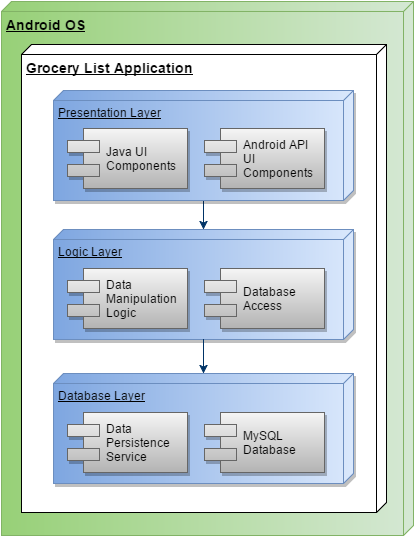

The diagram above was exported from draw.io. Its source (the exported page's mxGraphModel, read from the mxfile embedded in the PNG):
<mxGraphModel dx="810" dy="772" grid="0" gridSize="10" guides="1" tooltips="1" connect="1" arrows="1" fold="1" page="0" pageScale="1" pageWidth="1169" pageHeight="826" background="none" math="0" shadow="0">
  <root>
    <mxCell id="0" style=";html=1;" />
    <mxCell id="1" style=";html=1;" parent="0" />
    <mxCell id="3" value="Android OS" style="verticalAlign=top;align=left;spacingTop=8;spacingLeft=2;spacingRight=12;shape=cube;size=10;direction=south;fontStyle=5;fillColor=#d5e8d4;strokeColor=#82b366;strokeWidth=1;fontColor=#000000;fontSize=14;html=1;gradientColor=#97d077;" parent="1" vertex="1">
      <mxGeometry x="20" y="20" width="412" height="534" as="geometry" />
    </mxCell>
    <mxCell id="2971785e992d4c97-46" value="&lt;div style=&quot;text-align: left&quot;&gt;&lt;span&gt;Grocery List Application&lt;/span&gt;&lt;/div&gt;&lt;div style=&quot;text-align: left&quot;&gt;&lt;br&gt;&lt;/div&gt;" style="verticalAlign=top;align=left;spacingTop=8;spacingLeft=2;spacingRight=12;shape=cube;size=10;direction=south;fontStyle=5;fillColor=#ffffff;strokeColor=#000000;strokeWidth=1;fontColor=#000000;fontSize=14;html=1;gradientDirection=north;comic=0;shadow=0;rotation=0;flipH=0;" vertex="1" parent="1">
      <mxGeometry x="40" y="63" width="365" height="468" as="geometry" />
    </mxCell>
    <mxCell id="2971785e992d4c97-50" style="edgeStyle=orthogonalEdgeStyle;rounded=1;html=1;entryX=0;entryY=0.5;labelBackgroundColor=none;startArrow=none;startFill=0;startSize=6;endArrow=classic;endFill=1;endSize=6;jettySize=auto;orthogonalLoop=1;strokeColor=#003366;fontSize=12;fontColor=#000000;" edge="1" parent="1" source="2971785e992d4c97-47" target="2971785e992d4c97-48">
      <mxGeometry relative="1" as="geometry" />
    </mxCell>
    <mxCell id="2971785e992d4c97-47" value="Presentation Layer" style="verticalAlign=top;align=left;spacingTop=8;spacingLeft=2;spacingRight=12;shape=cube;size=10;direction=south;fontStyle=4;html=1;rounded=0;shadow=1;glass=0;comic=0;labelBackgroundColor=none;strokeColor=#6c8ebf;fillColor=#dae8fc;gradientColor=#7ea6e0;fontSize=12;fontColor=#000000;" vertex="1" parent="1">
      <mxGeometry x="72" y="109" width="300" height="110" as="geometry" />
    </mxCell>
    <mxCell id="2971785e992d4c97-48" value="Logic Layer" style="verticalAlign=top;align=left;spacingTop=8;spacingLeft=2;spacingRight=12;shape=cube;size=10;direction=south;fontStyle=4;html=1;rounded=0;shadow=1;glass=0;comic=0;labelBackgroundColor=none;strokeColor=#6c8ebf;fillColor=#dae8fc;gradientColor=#7ea6e0;fontSize=12;fontColor=#000000;" vertex="1" parent="1">
      <mxGeometry x="72" y="248" width="300" height="110" as="geometry" />
    </mxCell>
    <mxCell id="2971785e992d4c97-53" value="" style="edgeStyle=orthogonalEdgeStyle;rounded=1;html=1;labelBackgroundColor=none;startArrow=classic;startFill=1;startSize=6;endArrow=none;endFill=0;endSize=6;jettySize=auto;orthogonalLoop=1;strokeColor=#003366;fontSize=12;fontColor=#000000;" edge="1" parent="1" source="2971785e992d4c97-49" target="2971785e992d4c97-48">
      <mxGeometry relative="1" as="geometry" />
    </mxCell>
    <mxCell id="2971785e992d4c97-49" value="Database Layer" style="verticalAlign=top;align=left;spacingTop=8;spacingLeft=2;spacingRight=12;shape=cube;size=10;direction=south;fontStyle=4;html=1;rounded=0;shadow=1;glass=0;comic=0;labelBackgroundColor=none;strokeColor=#6c8ebf;fillColor=#dae8fc;gradientColor=#7ea6e0;fontSize=12;fontColor=#000000;" vertex="1" parent="1">
      <mxGeometry x="72" y="392" width="300" height="110" as="geometry" />
    </mxCell>
    <mxCell id="2971785e992d4c97-54" value="MySQL&lt;div&gt;Database&lt;/div&gt;" style="shape=component;align=left;spacingLeft=36;rounded=0;shadow=1;glass=0;comic=0;labelBackgroundColor=none;strokeColor=#666666;fillColor=#f5f5f5;gradientColor=#b3b3b3;fontSize=12;fontColor=#000000;html=1;" vertex="1" parent="1">
      <mxGeometry x="223" y="431" width="120" height="60" as="geometry" />
    </mxCell>
    <mxCell id="2971785e992d4c97-55" value="Database&lt;div&gt;Access&lt;/div&gt;" style="shape=component;align=left;spacingLeft=36;rounded=0;shadow=1;glass=0;comic=0;labelBackgroundColor=none;strokeColor=#666666;fillColor=#f5f5f5;gradientColor=#b3b3b3;fontSize=12;fontColor=#000000;html=1;" vertex="1" parent="1">
      <mxGeometry x="223" y="287" width="120" height="60" as="geometry" />
    </mxCell>
    <mxCell id="2971785e992d4c97-56" value="Data&lt;div&gt;Persistence&lt;/div&gt;&lt;div&gt;Service&lt;/div&gt;" style="shape=component;align=left;spacingLeft=36;rounded=0;shadow=1;glass=0;comic=0;labelBackgroundColor=none;strokeColor=#666666;fillColor=#f5f5f5;gradientColor=#b3b3b3;fontSize=12;fontColor=#000000;html=1;" vertex="1" parent="1">
      <mxGeometry x="86" y="431" width="120" height="60" as="geometry" />
    </mxCell>
    <mxCell id="2971785e992d4c97-57" value="Android API&lt;div&gt;UI&lt;/div&gt;&lt;div&gt;Components&lt;/div&gt;" style="shape=component;align=left;spacingLeft=36;rounded=0;shadow=1;glass=0;comic=0;labelBackgroundColor=none;strokeColor=#666666;fillColor=#f5f5f5;gradientColor=#b3b3b3;fontSize=12;fontColor=#000000;html=1;" vertex="1" parent="1">
      <mxGeometry x="223" y="147" width="120" height="60" as="geometry" />
    </mxCell>
    <mxCell id="2971785e992d4c97-58" value="Java UI&lt;div&gt;Components&lt;/div&gt;" style="shape=component;align=left;spacingLeft=36;rounded=0;shadow=1;glass=0;comic=0;labelBackgroundColor=none;strokeColor=#666666;fillColor=#f5f5f5;gradientColor=#b3b3b3;fontSize=12;fontColor=#000000;html=1;" vertex="1" parent="1">
      <mxGeometry x="86" y="147" width="120" height="60" as="geometry" />
    </mxCell>
    <mxCell id="2971785e992d4c97-59" value="Data&lt;div&gt;Manipulation&lt;/div&gt;&lt;div&gt;Logic&lt;/div&gt;" style="shape=component;align=left;spacingLeft=36;rounded=0;shadow=1;glass=0;comic=0;labelBackgroundColor=none;strokeColor=#666666;fillColor=#f5f5f5;gradientColor=#b3b3b3;fontSize=12;fontColor=#000000;html=1;" vertex="1" parent="1">
      <mxGeometry x="86" y="287" width="120" height="60" as="geometry" />
    </mxCell>
  </root>
</mxGraphModel>